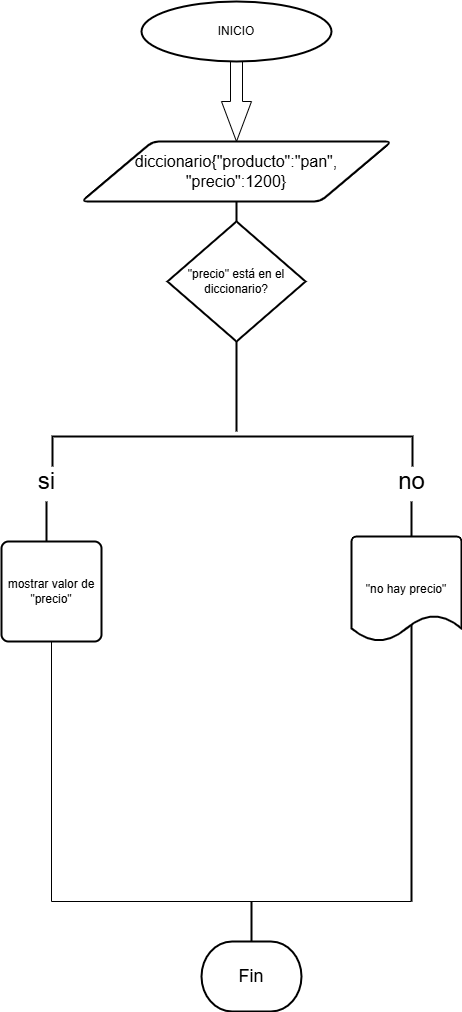

The diagram above was exported from draw.io. Its source (the exported page's mxGraphModel, read from the mxfile embedded in the PNG):
<mxGraphModel dx="1042" dy="510" grid="1" gridSize="10" guides="1" tooltips="1" connect="1" arrows="1" fold="1" page="1" pageScale="1" pageWidth="827" pageHeight="1169" math="0" shadow="0">
  <root>
    <mxCell id="0" />
    <mxCell id="1" parent="0" />
    <mxCell id="D8EgAGg_tOP6zljfIVVe-4" value="" style="html=1;shadow=0;dashed=0;align=center;verticalAlign=middle;shape=mxgraph.arrows2.arrow;dy=0.6;dx=40;direction=south;notch=0;" parent="1" vertex="1">
      <mxGeometry x="370" y="80" width="30" height="80" as="geometry" />
    </mxCell>
    <mxCell id="D8EgAGg_tOP6zljfIVVe-6" value="&lt;font size=&quot;3&quot;&gt;diccionario{&quot;producto&quot;:&quot;pan&quot;,&lt;/font&gt;&lt;div&gt;&lt;span style=&quot;font-size: medium; background-color: transparent; color: light-dark(rgb(0, 0, 0), rgb(255, 255, 255));&quot;&gt;&quot;precio&quot;:1200}&lt;/span&gt;&lt;/div&gt;" style="shape=parallelogram;html=1;strokeWidth=2;perimeter=parallelogramPerimeter;whiteSpace=wrap;rounded=1;arcSize=12;size=0.23;" parent="1" vertex="1">
      <mxGeometry x="230" y="160" width="310" height="60" as="geometry" />
    </mxCell>
    <mxCell id="D8EgAGg_tOP6zljfIVVe-18" value="&lt;font style=&quot;vertical-align: inherit;&quot;&gt;&lt;font style=&quot;vertical-align: inherit;&quot;&gt;INICIO&lt;/font&gt;&lt;/font&gt;" style="strokeWidth=2;html=1;shape=mxgraph.flowchart.start_1;whiteSpace=wrap;" parent="1" vertex="1">
      <mxGeometry x="290" y="20" width="190" height="60" as="geometry" />
    </mxCell>
    <mxCell id="D8EgAGg_tOP6zljfIVVe-68" value="&lt;font style=&quot;font-size: 18px;&quot;&gt;Fin&lt;/font&gt;" style="strokeWidth=2;html=1;shape=mxgraph.flowchart.terminator;whiteSpace=wrap;" parent="1" vertex="1">
      <mxGeometry x="350" y="960" width="100" height="70" as="geometry" />
    </mxCell>
    <mxCell id="D8EgAGg_tOP6zljfIVVe-75" value="&lt;font style=&quot;font-size: 24px;&quot;&gt;si&lt;/font&gt;" style="text;html=1;align=center;verticalAlign=middle;resizable=0;points=[];autosize=1;strokeColor=none;fillColor=none;" parent="1" vertex="1">
      <mxGeometry x="175" y="480" width="40" height="40" as="geometry" />
    </mxCell>
    <mxCell id="D8EgAGg_tOP6zljfIVVe-78" value="&lt;font style=&quot;font-size: 24px;&quot;&gt;no&lt;/font&gt;" style="text;html=1;align=center;verticalAlign=middle;resizable=0;points=[];autosize=1;strokeColor=none;fillColor=none;" parent="1" vertex="1">
      <mxGeometry x="535" y="480" width="50" height="40" as="geometry" />
    </mxCell>
    <mxCell id="D8EgAGg_tOP6zljfIVVe-79" value="" style="line;strokeWidth=2;direction=south;html=1;" parent="1" vertex="1">
      <mxGeometry x="190" y="520" width="10" height="40" as="geometry" />
    </mxCell>
    <mxCell id="D8EgAGg_tOP6zljfIVVe-80" value="" style="line;strokeWidth=2;direction=south;html=1;" parent="1" vertex="1">
      <mxGeometry x="555" y="520" width="10" height="40" as="geometry" />
    </mxCell>
    <mxCell id="D8EgAGg_tOP6zljfIVVe-111" value="" style="line;strokeWidth=2;direction=south;html=1;" parent="1" vertex="1">
      <mxGeometry x="395" y="920" width="10" height="40" as="geometry" />
    </mxCell>
    <mxCell id="OxE0gLjbz27IqxSMckJr-5" value="" style="shape=partialRectangle;whiteSpace=wrap;html=1;top=0;left=0;fillColor=none;rotation=90;" parent="1" vertex="1">
      <mxGeometry x="225" y="585" width="310" height="360" as="geometry" />
    </mxCell>
    <mxCell id="OxE0gLjbz27IqxSMckJr-6" value="" style="line;strokeWidth=2;direction=south;html=1;" parent="1" vertex="1">
      <mxGeometry x="555" y="630" width="10" height="290" as="geometry" />
    </mxCell>
    <mxCell id="OxE0gLjbz27IqxSMckJr-9" value="&quot;precio&quot; está en el diccionario?" style="strokeWidth=2;html=1;shape=mxgraph.flowchart.decision;whiteSpace=wrap;" parent="1" vertex="1">
      <mxGeometry x="315.94" y="240" width="138.12" height="120" as="geometry" />
    </mxCell>
    <mxCell id="Zdd_E8ot0__pe8fsTmFx-2" value="" style="line;strokeWidth=2;direction=south;html=1;" vertex="1" parent="1">
      <mxGeometry x="380" y="220" width="10" height="20" as="geometry" />
    </mxCell>
    <mxCell id="Zdd_E8ot0__pe8fsTmFx-18" value="" style="strokeWidth=2;html=1;shape=mxgraph.flowchart.annotation_1;align=left;pointerEvents=1;rotation=90;" vertex="1" parent="1">
      <mxGeometry x="365.94" y="290" width="30" height="360" as="geometry" />
    </mxCell>
    <mxCell id="Zdd_E8ot0__pe8fsTmFx-20" value="" style="line;strokeWidth=2;direction=south;html=1;" vertex="1" parent="1">
      <mxGeometry x="380" y="360" width="10" height="90" as="geometry" />
    </mxCell>
    <mxCell id="Zdd_E8ot0__pe8fsTmFx-32" value="mostrar valor de &quot;precio&quot;" style="rounded=1;whiteSpace=wrap;html=1;absoluteArcSize=1;arcSize=14;strokeWidth=2;" vertex="1" parent="1">
      <mxGeometry x="150" y="560" width="100" height="100" as="geometry" />
    </mxCell>
    <mxCell id="Zdd_E8ot0__pe8fsTmFx-33" value="&quot;no hay precio&quot;" style="strokeWidth=2;html=1;shape=mxgraph.flowchart.document2;whiteSpace=wrap;size=0.25;" vertex="1" parent="1">
      <mxGeometry x="500" y="555" width="110" height="105" as="geometry" />
    </mxCell>
  </root>
</mxGraphModel>